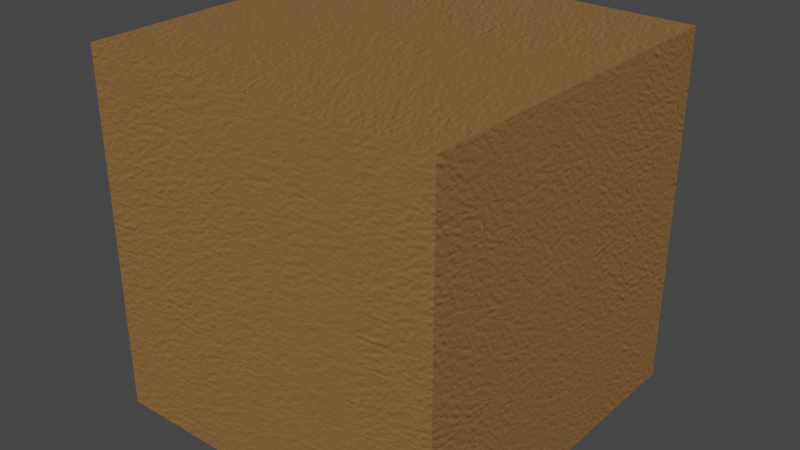 # Source: Leather_Bound.blend  (saved by Blender 2.93.20; exported with 4.5.12 LTS)
import bpy
from mathutils import Matrix  # noqa: F401  (used for matrix-valued properties, if any)

bpy.ops.wm.read_factory_settings(use_empty=True)
scene = bpy.context.scene
scene.name = 'Scene'

# ---- collections
col_collection = bpy.data.collections.new('Collection'); scene.collection.children.link(col_collection)

# ---- images (referenced by path relative to the original .blend; pixels are not part of the script)
import os
ASSET_DIR = os.environ.get("B2B_ASSET_DIR", "")  # directory of the original .blend (textures are referenced by path, not embedded)
HERE = os.path.dirname(os.path.abspath(__file__))  # packed textures are extracted next to this script under _unpacked/

def load_image(name, relpath, width, height, colorspace="sRGB"):
    """Load a texture the original file referenced (path relative to the .blend, or extracted next to this script)."""
    p = next((c for c in (os.path.join(HERE, relpath), os.path.join(ASSET_DIR, relpath)) if relpath and os.path.exists(c)), "")
    if p:
        img = bpy.data.images.load(p, check_existing=True)
        img.name = name
    else:  # same state as the original file: an image datablock whose file is absent (Cycles renders it pink)
        img = bpy.data.images.new(name, width, height)
        img.source = "FILE"
        img.filepath = "//" + (relpath or name)
    img.colorspace_settings.name = colorspace
    return img
img_wall_nrm_jpg_009 = load_image('wall_NRM.jpg.009', '_unpacked/wall_NRM.8be90f9d.jpg', 928, 928, 'Non-Color')

# ---- materials (node trees are filled in below, after node groups)
mat_leather_bound = bpy.data.materials.new('Leather Bound')
mat_leather_bound.alpha_threshold = 0.0
mat_leather_bound.use_transparent_shadow = False
mat_leather_bound.roughness = 0.5

# ---- material node trees
mat_leather_bound.use_nodes = True; mat_leather_bound.node_tree.nodes.clear()
_N = mat_leather_bound.node_tree.nodes; _L = mat_leather_bound.node_tree.links
n0 = _N.new('ShaderNodeOutputMaterial'); n0.name = 'Material Output.001'; n0.location = (846, -164)
n1 = _N.new('ShaderNodeBsdfPrincipled'); n1.name = 'Principled BSDF'; n1.location = (554, -136)
n1.distribution = 'GGX'
n1.subsurface_method = 'BURLEY'
n1.inputs[0].default_value = (0.2623, 0.1329, 0.04231, 1.0)
n1.inputs[3].default_value = 1.45
n1.inputs[27].default_value = (0.0, 0.0, 0.0, 1.0)
n1.inputs[28].default_value = 1.0
n2 = _N.new('ShaderNodeNormalMap'); n2.name = 'Normal Map.001'; n2.location = (288, -485)
n2.inputs[0].default_value = 0.5
n3 = _N.new('ShaderNodeTexCoord'); n3.name = 'Texture Coordinate.001'; n3.location = (-672, -415)
n4 = _N.new('ShaderNodeMapping'); n4.name = 'Mapping.001'; n4.location = (-416, -407)
n4.inputs[3].default_value = (5.0, 5.0, 5.0)
n5 = _N.new('ShaderNodeTexImage'); n5.name = 'Image Texture.001'; n5.location = (-153, -387)
n5.width = 320
n5.image = img_wall_nrm_jpg_009
_L.new(n1.outputs[0], n0.inputs[0])
_L.new(n2.outputs[0], n1.inputs[5])
_L.new(n3.outputs[2], n4.inputs[0])
_L.new(n4.outputs[0], n5.inputs[0])
_L.new(n5.outputs[0], n2.inputs[1])
n0.is_active_output = True

# ---- world
world_world = bpy.data.worlds.new('World'); scene.world = world_world
world_world.use_nodes = True; world_world.node_tree.nodes.clear()
_N = world_world.node_tree.nodes; _L = world_world.node_tree.links
n0 = _N.new('ShaderNodeOutputWorld'); n0.name = 'World Output'; n0.location = (300, 300)
n1 = _N.new('ShaderNodeBackground'); n1.name = 'Background'; n1.location = (10, 300)
n1.inputs[0].default_value = (0.05088, 0.05088, 0.05088, 1.0)
_L.new(n1.outputs[0], n0.inputs[0])
n0.is_active_output = True
world_world.color = (0.05088, 0.05088, 0.05088)
world_world.use_sun_shadow = False
world_world.sun_shadow_jitter_overblur = 0.0

# ---- meshes
me_cube = bpy.data.meshes.new('Cube')
me_cube.from_pydata([(1.0, 1.0, 1.0), (1.0, 1.0, -1.0), (1.0, -1.0, 1.0), (1.0, -1.0, -1.0), (-1.0, 1.0, 1.0), (-1.0, 1.0, -1.0), (-1.0, -1.0, 1.0), (-1.0, -1.0, -1.0)], [], [(0, 4, 6, 2), (3, 2, 6, 7), (7, 6, 4, 5), (5, 1, 3, 7), (1, 0, 2, 3), (5, 4, 0, 1)])
_uv = me_cube.uv_layers.new(name='UVMap')
_uv.uv.foreach_set('vector', [0.625, 0.5, 0.875, 0.5, 0.875, 0.75, 0.625, 0.75, 0.375, 0.75, 0.625, 0.75, 0.625, 1.0, 0.375, 1.0, 0.375, 0.0, 0.625, 0.0, 0.625, 0.25, 0.375, 0.25, 0.125, 0.5, 0.375, 0.5, 0.375, 0.75, 0.125, 0.75, 0.375, 0.5, 0.625, 0.5, 0.625, 0.75, 0.375, 0.75, 0.375, 0.25, 0.625, 0.25, 0.625, 0.5, 0.375, 0.5])
me_cube.materials.append(mat_leather_bound)
me_cube.use_remesh_preserve_volume = False
me_cube.use_remesh_preserve_attributes = False
me_cube.use_mirror_vertex_groups = False
me_cube.update()

# ---- objects
ob_cube = bpy.data.objects.new('Cube', me_cube)

# ---- transforms, parenting, visibility, modifiers, constraints
ob_cube.location = (0.0, 0.0, 0.0)
ob_cube.lock_rotations_4d = False
ob_cube.empty_display_type = 'ARROWS'
ob_cube.lineart.crease_threshold = 0.0

# ---- collection membership
col_collection.objects.link(ob_cube)

# ---- scene / render settings (as saved in the file)
scene.frame_start = 1; scene.frame_end = 250; scene.frame_set(1)
scene.render.engine = 'BLENDER_EEVEE_NEXT'
scene.cycles.use_denoising = False
scene.cycles.samples = 128
scene.cycles.sampling_pattern = 'TABULATED_SOBOL'
scene.cycles.use_adaptive_sampling = False
scene.cycles.use_light_tree = False
scene.view_settings.view_transform = 'Filmic'
bpy.context.view_layer.update()

# ---- added for rendering (the .blend has no active camera and no usable light): camera, sun
cam_auto = bpy.data.cameras.new('AutoCamera')
cam_auto.lens = 50.0
cam_auto.sensor_width = 36.0
cam_auto.clip_end = 1000.0
ob_auto_camera = bpy.data.objects.new('AutoCamera', cam_auto)
scene.collection.objects.link(ob_auto_camera)
ob_auto_camera.location = (3.20507, -3.84609, 2.56406)
ob_auto_camera.rotation_euler = (1.09748, -7.21219e-08, 0.694738)
scene.camera = ob_auto_camera
light_auto_sun = bpy.data.lights.new('AutoSun', 'SUN')
light_auto_sun.energy = 3.0
light_auto_sun.angle = 0.0523599
ob_auto_sun = bpy.data.objects.new('AutoSun', light_auto_sun)
scene.collection.objects.link(ob_auto_sun)
ob_auto_sun.rotation_euler = (0.872665, 0.174533, 0.523599)
bpy.context.view_layer.update()
